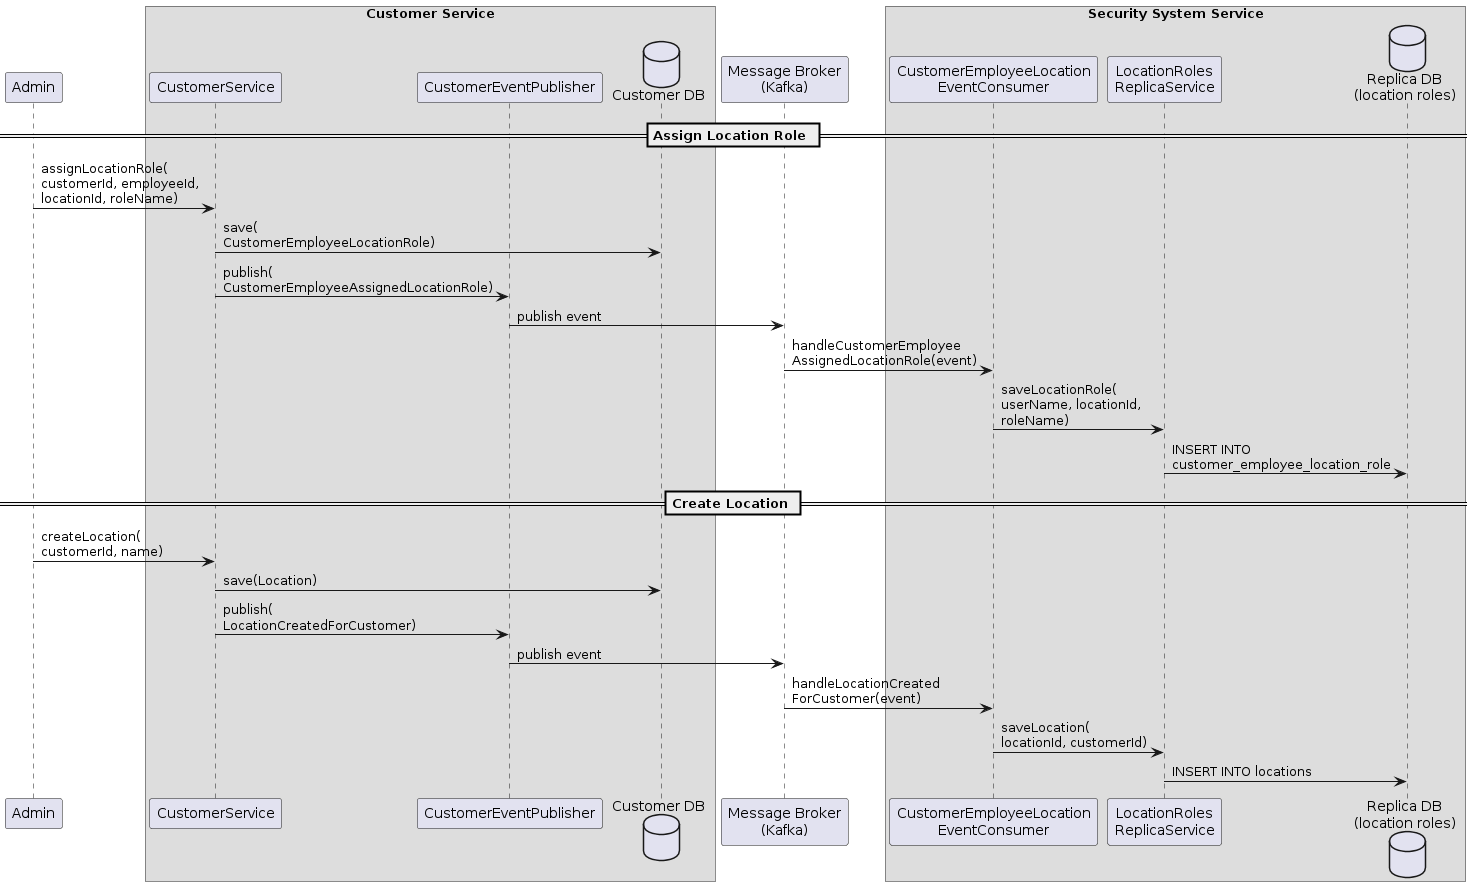

The diagram above was rendered by PlantUML. Its source (embedded in the PNG):
@startuml

participant "Admin" as A

box "Customer Service"
  participant "CustomerService" as CSVC
  participant "CustomerEventPublisher" as CEP
  database "Customer DB" as CDB
end box

participant "Message Broker\n(Kafka)" as MB

box "Security System Service"
  participant "CustomerEmployeeLocation\nEventConsumer" as EC
  participant "LocationRoles\nReplicaService" as LRRS
  database "Replica DB\n(location roles)" as RDB
end box

== Assign Location Role ==

A -> CSVC : assignLocationRole(\ncustomerId, employeeId,\nlocationId, roleName)
CSVC -> CDB : save(\nCustomerEmployeeLocationRole)
CSVC -> CEP : publish(\nCustomerEmployeeAssignedLocationRole)
CEP -> MB : publish event

MB -> EC : handleCustomerEmployee\nAssignedLocationRole(event)
EC -> LRRS : saveLocationRole(\nuserName, locationId,\nroleName)
LRRS -> RDB : INSERT INTO\ncustomer_employee_location_role

== Create Location ==

A -> CSVC : createLocation(\ncustomerId, name)
CSVC -> CDB : save(Location)
CSVC -> CEP : publish(\nLocationCreatedForCustomer)
CEP -> MB : publish event

MB -> EC : handleLocationCreated\nForCustomer(event)
EC -> LRRS : saveLocation(\nlocationId, customerId)
LRRS -> RDB : INSERT INTO locations

@enduml